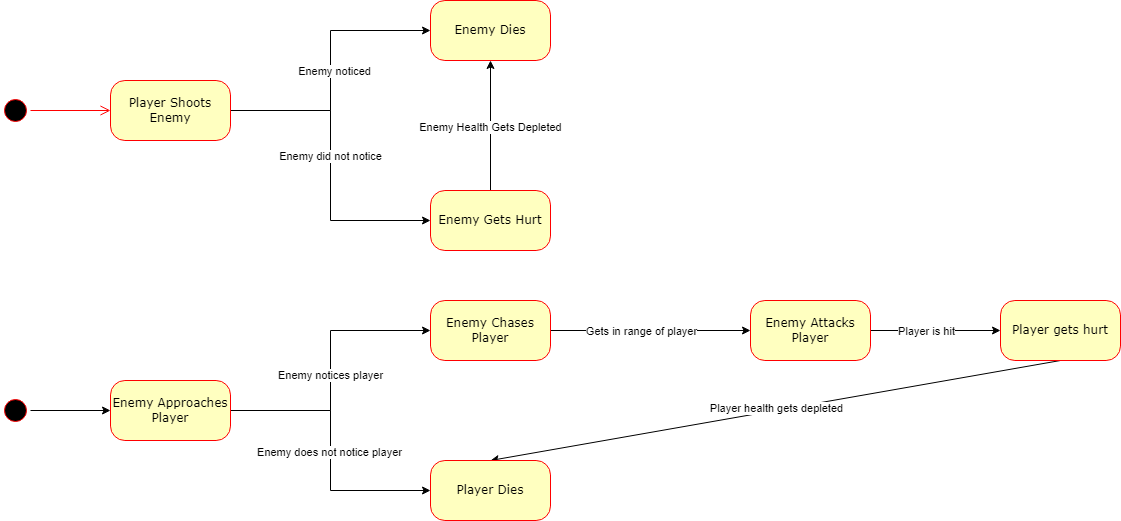

The diagram above was exported from draw.io. Its source (the exported page's mxGraphModel, read from the mxfile embedded in the PNG):
<mxGraphModel dx="2033" dy="2007" grid="1" gridSize="10" guides="1" tooltips="1" connect="1" arrows="1" fold="1" page="1" pageScale="1" pageWidth="1100" pageHeight="850" background="none" math="0" shadow="0">
  <root>
    <mxCell id="0" />
    <mxCell id="1" parent="0" />
    <mxCell id="382b91b5511bd0f7-1" value="" style="ellipse;html=1;shape=startState;fillColor=#000000;strokeColor=#ff0000;rounded=1;shadow=0;comic=0;labelBackgroundColor=none;fontFamily=Verdana;fontSize=12;fontColor=#000000;align=center;direction=south;" parent="1" vertex="1">
      <mxGeometry x="130" y="35" width="30" height="30" as="geometry" />
    </mxCell>
    <mxCell id="U7WzxTbGXSi6A69LGGVk-12" value="" style="edgeStyle=orthogonalEdgeStyle;rounded=0;orthogonalLoop=1;jettySize=auto;html=1;entryX=0;entryY=0.5;entryDx=0;entryDy=0;" parent="1" source="382b91b5511bd0f7-5" target="U7WzxTbGXSi6A69LGGVk-11" edge="1">
      <mxGeometry relative="1" as="geometry" />
    </mxCell>
    <mxCell id="U7WzxTbGXSi6A69LGGVk-18" value="Enemy does not notice player" style="edgeLabel;html=1;align=center;verticalAlign=middle;resizable=0;points=[];" parent="U7WzxTbGXSi6A69LGGVk-12" vertex="1" connectable="0">
      <mxGeometry x="0.0071" y="-2" relative="1" as="geometry">
        <mxPoint as="offset" />
      </mxGeometry>
    </mxCell>
    <mxCell id="U7WzxTbGXSi6A69LGGVk-14" style="edgeStyle=orthogonalEdgeStyle;rounded=0;orthogonalLoop=1;jettySize=auto;html=1;entryX=0;entryY=0.5;entryDx=0;entryDy=0;" parent="1" source="382b91b5511bd0f7-5" target="382b91b5511bd0f7-9" edge="1">
      <mxGeometry relative="1" as="geometry" />
    </mxCell>
    <mxCell id="U7WzxTbGXSi6A69LGGVk-17" value="Enemy notices player" style="edgeLabel;html=1;align=center;verticalAlign=middle;resizable=0;points=[];" parent="U7WzxTbGXSi6A69LGGVk-14" vertex="1" connectable="0">
      <mxGeometry x="-0.0286" y="1" relative="1" as="geometry">
        <mxPoint as="offset" />
      </mxGeometry>
    </mxCell>
    <mxCell id="382b91b5511bd0f7-5" value="Enemy Approaches Player" style="rounded=1;whiteSpace=wrap;html=1;arcSize=24;fillColor=#ffffc0;strokeColor=#ff0000;shadow=0;comic=0;labelBackgroundColor=none;fontFamily=Verdana;fontSize=12;fontColor=#000000;align=center;" parent="1" vertex="1">
      <mxGeometry x="240" y="320" width="120" height="60" as="geometry" />
    </mxCell>
    <mxCell id="U7WzxTbGXSi6A69LGGVk-3" style="edgeStyle=orthogonalEdgeStyle;rounded=0;orthogonalLoop=1;jettySize=auto;html=1;entryX=0;entryY=0.5;entryDx=0;entryDy=0;" parent="1" source="382b91b5511bd0f7-6" target="382b91b5511bd0f7-7" edge="1">
      <mxGeometry relative="1" as="geometry" />
    </mxCell>
    <mxCell id="U7WzxTbGXSi6A69LGGVk-6" value="Enemy did not notice" style="edgeLabel;html=1;align=center;verticalAlign=middle;resizable=0;points=[];" parent="U7WzxTbGXSi6A69LGGVk-3" vertex="1" connectable="0">
      <mxGeometry x="-0.0625" y="-1" relative="1" as="geometry">
        <mxPoint as="offset" />
      </mxGeometry>
    </mxCell>
    <mxCell id="U7WzxTbGXSi6A69LGGVk-4" style="edgeStyle=orthogonalEdgeStyle;rounded=0;orthogonalLoop=1;jettySize=auto;html=1;entryX=0;entryY=0.5;entryDx=0;entryDy=0;" parent="1" source="382b91b5511bd0f7-6" target="382b91b5511bd0f7-10" edge="1">
      <mxGeometry relative="1" as="geometry" />
    </mxCell>
    <mxCell id="U7WzxTbGXSi6A69LGGVk-5" value="Enemy noticed" style="edgeLabel;html=1;align=center;verticalAlign=middle;resizable=0;points=[];" parent="U7WzxTbGXSi6A69LGGVk-4" vertex="1" connectable="0">
      <mxGeometry y="-3" relative="1" as="geometry">
        <mxPoint as="offset" />
      </mxGeometry>
    </mxCell>
    <mxCell id="382b91b5511bd0f7-6" value="Player Shoots Enemy" style="rounded=1;whiteSpace=wrap;html=1;arcSize=24;fillColor=#ffffc0;strokeColor=#ff0000;shadow=0;comic=0;labelBackgroundColor=none;fontFamily=Verdana;fontSize=12;fontColor=#000000;align=center;" parent="1" vertex="1">
      <mxGeometry x="240" y="20" width="120" height="60" as="geometry" />
    </mxCell>
    <mxCell id="U7WzxTbGXSi6A69LGGVk-7" style="edgeStyle=orthogonalEdgeStyle;rounded=0;orthogonalLoop=1;jettySize=auto;html=1;entryX=0.5;entryY=1;entryDx=0;entryDy=0;" parent="1" source="382b91b5511bd0f7-7" target="382b91b5511bd0f7-10" edge="1">
      <mxGeometry relative="1" as="geometry" />
    </mxCell>
    <mxCell id="U7WzxTbGXSi6A69LGGVk-8" value="Enemy Health Gets Depleted" style="edgeLabel;html=1;align=center;verticalAlign=middle;resizable=0;points=[];" parent="U7WzxTbGXSi6A69LGGVk-7" vertex="1" connectable="0">
      <mxGeometry x="-0.0154" y="1" relative="1" as="geometry">
        <mxPoint as="offset" />
      </mxGeometry>
    </mxCell>
    <mxCell id="382b91b5511bd0f7-7" value="Enemy Gets Hurt" style="rounded=1;whiteSpace=wrap;html=1;arcSize=24;fillColor=#ffffc0;strokeColor=#ff0000;shadow=0;comic=0;labelBackgroundColor=none;fontFamily=Verdana;fontSize=12;fontColor=#000000;align=center;" parent="1" vertex="1">
      <mxGeometry x="560" y="130" width="120" height="60" as="geometry" />
    </mxCell>
    <mxCell id="U7WzxTbGXSi6A69LGGVk-15" style="rounded=0;orthogonalLoop=1;jettySize=auto;html=1;entryX=0.5;entryY=0;entryDx=0;entryDy=0;exitX=0.5;exitY=1;exitDx=0;exitDy=0;" parent="1" source="U7WzxTbGXSi6A69LGGVk-22" target="U7WzxTbGXSi6A69LGGVk-11" edge="1">
      <mxGeometry relative="1" as="geometry" />
    </mxCell>
    <mxCell id="U7WzxTbGXSi6A69LGGVk-16" value="Player health gets depleted" style="edgeLabel;html=1;align=center;verticalAlign=middle;resizable=0;points=[];" parent="U7WzxTbGXSi6A69LGGVk-15" vertex="1" connectable="0">
      <mxGeometry y="-2" relative="1" as="geometry">
        <mxPoint as="offset" />
      </mxGeometry>
    </mxCell>
    <mxCell id="U7WzxTbGXSi6A69LGGVk-20" value="" style="edgeStyle=orthogonalEdgeStyle;rounded=0;orthogonalLoop=1;jettySize=auto;html=1;" parent="1" source="382b91b5511bd0f7-9" target="U7WzxTbGXSi6A69LGGVk-19" edge="1">
      <mxGeometry relative="1" as="geometry" />
    </mxCell>
    <mxCell id="U7WzxTbGXSi6A69LGGVk-21" value="Gets in range of player" style="edgeLabel;html=1;align=center;verticalAlign=middle;resizable=0;points=[];" parent="U7WzxTbGXSi6A69LGGVk-20" vertex="1" connectable="0">
      <mxGeometry x="-0.2182" y="-5" relative="1" as="geometry">
        <mxPoint x="12" y="-5" as="offset" />
      </mxGeometry>
    </mxCell>
    <mxCell id="382b91b5511bd0f7-9" value="Enemy Chases Player" style="rounded=1;whiteSpace=wrap;html=1;arcSize=24;fillColor=#ffffc0;strokeColor=#ff0000;shadow=0;comic=0;labelBackgroundColor=none;fontFamily=Verdana;fontSize=12;fontColor=#000000;align=center;" parent="1" vertex="1">
      <mxGeometry x="560" y="240" width="120" height="60" as="geometry" />
    </mxCell>
    <mxCell id="382b91b5511bd0f7-10" value="Enemy Dies" style="rounded=1;whiteSpace=wrap;html=1;arcSize=24;fillColor=#ffffc0;strokeColor=#ff0000;shadow=0;comic=0;labelBackgroundColor=none;fontFamily=Verdana;fontSize=12;fontColor=#000000;align=center;" parent="1" vertex="1">
      <mxGeometry x="560" y="-60" width="120" height="60" as="geometry" />
    </mxCell>
    <mxCell id="2a3bc250acf0617d-9" style="edgeStyle=orthogonalEdgeStyle;html=1;labelBackgroundColor=none;endArrow=open;endSize=8;strokeColor=#ff0000;fontFamily=Verdana;fontSize=12;align=left;" parent="1" source="382b91b5511bd0f7-1" target="382b91b5511bd0f7-6" edge="1">
      <mxGeometry relative="1" as="geometry" />
    </mxCell>
    <mxCell id="U7WzxTbGXSi6A69LGGVk-10" style="edgeStyle=orthogonalEdgeStyle;rounded=0;orthogonalLoop=1;jettySize=auto;html=1;entryX=0;entryY=0.5;entryDx=0;entryDy=0;" parent="1" source="U7WzxTbGXSi6A69LGGVk-9" target="382b91b5511bd0f7-5" edge="1">
      <mxGeometry relative="1" as="geometry" />
    </mxCell>
    <mxCell id="U7WzxTbGXSi6A69LGGVk-9" value="" style="ellipse;html=1;shape=startState;fillColor=#000000;strokeColor=#ff0000;rounded=1;shadow=0;comic=0;labelBackgroundColor=none;fontFamily=Verdana;fontSize=12;fontColor=#000000;align=center;direction=south;" parent="1" vertex="1">
      <mxGeometry x="130" y="335" width="30" height="30" as="geometry" />
    </mxCell>
    <mxCell id="U7WzxTbGXSi6A69LGGVk-11" value="Player Dies" style="rounded=1;whiteSpace=wrap;html=1;arcSize=24;fillColor=#ffffc0;strokeColor=#ff0000;shadow=0;comic=0;labelBackgroundColor=none;fontFamily=Verdana;fontSize=12;fontColor=#000000;align=center;" parent="1" vertex="1">
      <mxGeometry x="560" y="400" width="120" height="60" as="geometry" />
    </mxCell>
    <mxCell id="U7WzxTbGXSi6A69LGGVk-23" value="" style="edgeStyle=orthogonalEdgeStyle;rounded=0;orthogonalLoop=1;jettySize=auto;html=1;" parent="1" source="U7WzxTbGXSi6A69LGGVk-19" target="U7WzxTbGXSi6A69LGGVk-22" edge="1">
      <mxGeometry relative="1" as="geometry" />
    </mxCell>
    <mxCell id="U7WzxTbGXSi6A69LGGVk-24" value="Player is hit" style="edgeLabel;html=1;align=center;verticalAlign=middle;resizable=0;points=[];" parent="U7WzxTbGXSi6A69LGGVk-23" vertex="1" connectable="0">
      <mxGeometry x="-0.1538" relative="1" as="geometry">
        <mxPoint as="offset" />
      </mxGeometry>
    </mxCell>
    <mxCell id="U7WzxTbGXSi6A69LGGVk-19" value="Enemy Attacks Player" style="rounded=1;whiteSpace=wrap;html=1;arcSize=24;fillColor=#ffffc0;strokeColor=#ff0000;shadow=0;comic=0;labelBackgroundColor=none;fontFamily=Verdana;fontSize=12;fontColor=#000000;align=center;" parent="1" vertex="1">
      <mxGeometry x="880" y="240" width="120" height="60" as="geometry" />
    </mxCell>
    <mxCell id="U7WzxTbGXSi6A69LGGVk-22" value="Player gets hurt" style="rounded=1;whiteSpace=wrap;html=1;arcSize=24;fillColor=#ffffc0;strokeColor=#ff0000;shadow=0;comic=0;labelBackgroundColor=none;fontFamily=Verdana;fontSize=12;fontColor=#000000;align=center;" parent="1" vertex="1">
      <mxGeometry x="1130" y="240" width="120" height="60" as="geometry" />
    </mxCell>
  </root>
</mxGraphModel>